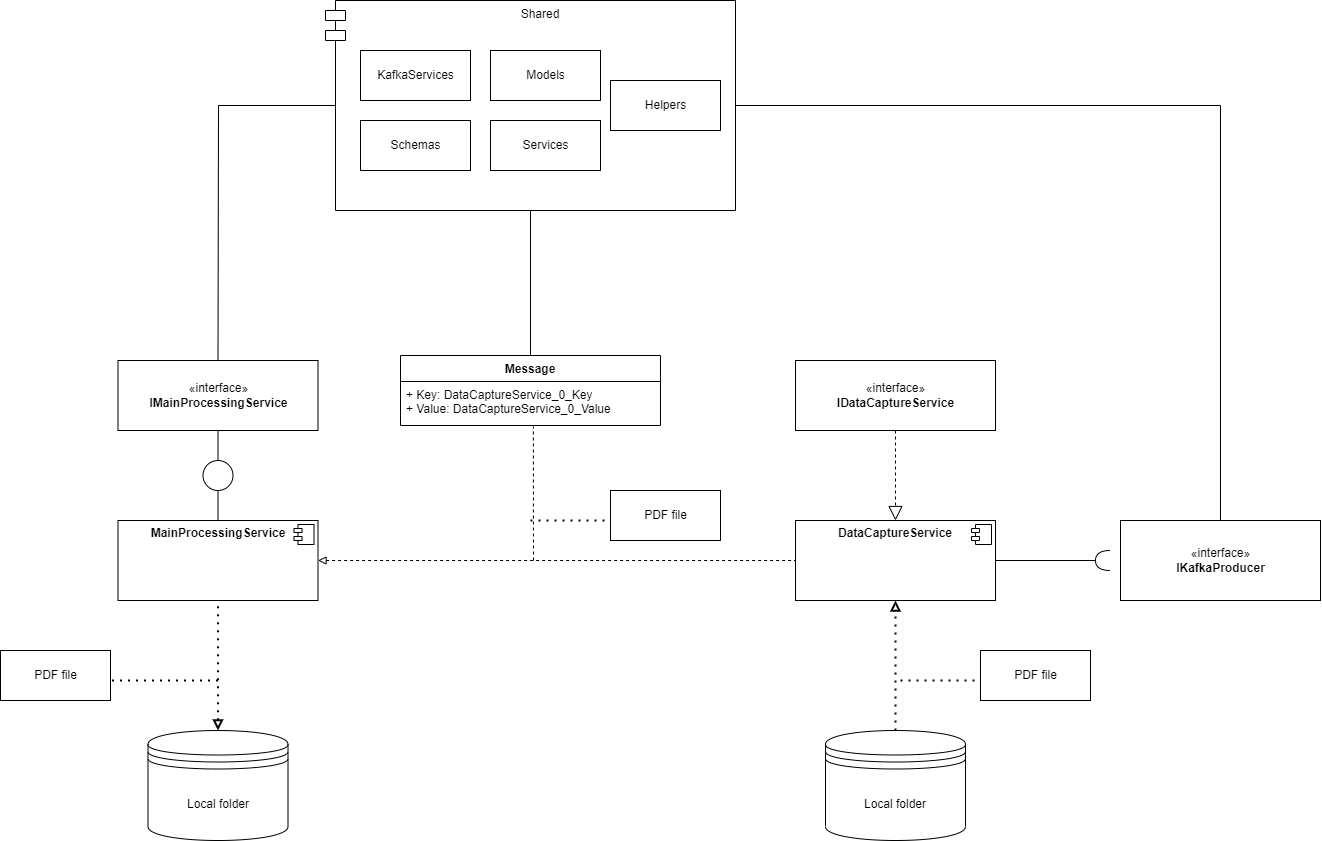

The diagram above was exported from draw.io. Its source (the exported page's mxGraphModel, read from the mxfile embedded in the PNG):
<mxGraphModel dx="1665" dy="960" grid="1" gridSize="10" guides="1" tooltips="1" connect="1" arrows="1" fold="1" page="1" pageScale="1" pageWidth="850" pageHeight="1100" math="0" shadow="0">
  <root>
    <mxCell id="0" />
    <mxCell id="1" parent="0" />
    <mxCell id="zHwYIVX3YcYWd2O_J_Fz-1" value="&lt;p style=&quot;margin:0px;margin-top:6px;text-align:center;&quot;&gt;&lt;b&gt;MainProcessingService&lt;/b&gt;&lt;/p&gt;" style="align=left;overflow=fill;html=1;dropTarget=0;" parent="1" vertex="1">
      <mxGeometry x="397.5" y="760" width="200" height="80" as="geometry" />
    </mxCell>
    <mxCell id="zHwYIVX3YcYWd2O_J_Fz-2" value="" style="shape=component;jettyWidth=8;jettyHeight=4;" parent="zHwYIVX3YcYWd2O_J_Fz-1" vertex="1">
      <mxGeometry x="1" width="20" height="20" relative="1" as="geometry">
        <mxPoint x="-24" y="4" as="offset" />
      </mxGeometry>
    </mxCell>
    <mxCell id="zHwYIVX3YcYWd2O_J_Fz-3" value="«interface»&lt;br&gt;&lt;b&gt;IMainProcessingService&lt;/b&gt;" style="html=1;" parent="1" vertex="1">
      <mxGeometry x="397.5" y="600" width="200" height="70" as="geometry" />
    </mxCell>
    <mxCell id="zHwYIVX3YcYWd2O_J_Fz-6" value="&lt;p style=&quot;margin:0px;margin-top:6px;text-align:center;&quot;&gt;&lt;b&gt;DataCaptureService&lt;/b&gt;&lt;/p&gt;" style="align=left;overflow=fill;html=1;dropTarget=0;" parent="1" vertex="1">
      <mxGeometry x="1075" y="760" width="200" height="80" as="geometry" />
    </mxCell>
    <mxCell id="zHwYIVX3YcYWd2O_J_Fz-7" value="" style="shape=component;jettyWidth=8;jettyHeight=4;" parent="zHwYIVX3YcYWd2O_J_Fz-6" vertex="1">
      <mxGeometry x="1" width="20" height="20" relative="1" as="geometry">
        <mxPoint x="-24" y="4" as="offset" />
      </mxGeometry>
    </mxCell>
    <mxCell id="zHwYIVX3YcYWd2O_J_Fz-8" value="«interface»&lt;br&gt;&lt;b&gt;IDataCaptureService&lt;/b&gt;" style="html=1;" parent="1" vertex="1">
      <mxGeometry x="1075" y="600" width="200" height="70" as="geometry" />
    </mxCell>
    <mxCell id="zHwYIVX3YcYWd2O_J_Fz-9" value="" style="endArrow=block;dashed=1;endFill=0;endSize=12;html=1;rounded=0;exitX=0.5;exitY=1;exitDx=0;exitDy=0;entryX=0.5;entryY=0;entryDx=0;entryDy=0;" parent="1" source="zHwYIVX3YcYWd2O_J_Fz-8" target="zHwYIVX3YcYWd2O_J_Fz-6" edge="1">
      <mxGeometry width="160" relative="1" as="geometry">
        <mxPoint x="1135" y="810" as="sourcePoint" />
        <mxPoint x="1295" y="810" as="targetPoint" />
      </mxGeometry>
    </mxCell>
    <mxCell id="zHwYIVX3YcYWd2O_J_Fz-11" value="Shared" style="shape=module;align=left;spacingLeft=20;align=center;verticalAlign=top;" parent="1" vertex="1">
      <mxGeometry x="605" y="240" width="410" height="210" as="geometry" />
    </mxCell>
    <mxCell id="zHwYIVX3YcYWd2O_J_Fz-21" value="" style="ellipse;whiteSpace=wrap;html=1;aspect=fixed;" parent="1" vertex="1">
      <mxGeometry x="482.5" y="700" width="30" height="30" as="geometry" />
    </mxCell>
    <mxCell id="zHwYIVX3YcYWd2O_J_Fz-22" value="" style="endArrow=none;html=1;rounded=0;entryX=0.5;entryY=1;entryDx=0;entryDy=0;exitX=0.5;exitY=0;exitDx=0;exitDy=0;" parent="1" source="zHwYIVX3YcYWd2O_J_Fz-21" target="zHwYIVX3YcYWd2O_J_Fz-3" edge="1">
      <mxGeometry width="50" height="50" relative="1" as="geometry">
        <mxPoint x="497.5" y="690" as="sourcePoint" />
        <mxPoint x="537.5" y="650" as="targetPoint" />
      </mxGeometry>
    </mxCell>
    <mxCell id="zHwYIVX3YcYWd2O_J_Fz-23" value="" style="endArrow=none;html=1;rounded=0;exitX=0.5;exitY=0;exitDx=0;exitDy=0;entryX=0.5;entryY=1;entryDx=0;entryDy=0;" parent="1" source="zHwYIVX3YcYWd2O_J_Fz-1" target="zHwYIVX3YcYWd2O_J_Fz-21" edge="1">
      <mxGeometry width="50" height="50" relative="1" as="geometry">
        <mxPoint x="487.5" y="760" as="sourcePoint" />
        <mxPoint x="537.5" y="710" as="targetPoint" />
      </mxGeometry>
    </mxCell>
    <mxCell id="zHwYIVX3YcYWd2O_J_Fz-25" value="«interface»&lt;br&gt;&lt;b&gt;IKafkaProducer&lt;/b&gt;" style="html=1;" parent="1" vertex="1">
      <mxGeometry x="1400" y="760" width="200" height="80" as="geometry" />
    </mxCell>
    <mxCell id="zHwYIVX3YcYWd2O_J_Fz-29" value="" style="shape=requiredInterface;html=1;verticalLabelPosition=bottom;sketch=0;rotation=-180;" parent="1" vertex="1">
      <mxGeometry x="1375" y="790" width="15" height="20" as="geometry" />
    </mxCell>
    <mxCell id="zHwYIVX3YcYWd2O_J_Fz-30" value="" style="endArrow=none;html=1;rounded=0;entryX=1;entryY=0.5;entryDx=0;entryDy=0;entryPerimeter=0;exitX=1;exitY=0.5;exitDx=0;exitDy=0;" parent="1" source="zHwYIVX3YcYWd2O_J_Fz-6" target="zHwYIVX3YcYWd2O_J_Fz-29" edge="1">
      <mxGeometry width="50" height="50" relative="1" as="geometry">
        <mxPoint x="1240" y="799" as="sourcePoint" />
        <mxPoint x="1350" y="799" as="targetPoint" />
      </mxGeometry>
    </mxCell>
    <mxCell id="zHwYIVX3YcYWd2O_J_Fz-37" value="Local folder" style="shape=datastore;whiteSpace=wrap;html=1;" parent="1" vertex="1">
      <mxGeometry x="1105" y="970" width="140" height="110" as="geometry" />
    </mxCell>
    <mxCell id="zHwYIVX3YcYWd2O_J_Fz-40" value="" style="endArrow=block;dashed=1;html=1;dashPattern=1 3;strokeWidth=2;rounded=0;entryX=0.5;entryY=1;entryDx=0;entryDy=0;startArrow=none;startFill=0;endFill=0;" parent="1" source="zHwYIVX3YcYWd2O_J_Fz-37" target="zHwYIVX3YcYWd2O_J_Fz-6" edge="1">
      <mxGeometry width="50" height="50" relative="1" as="geometry">
        <mxPoint x="1120" y="930" as="sourcePoint" />
        <mxPoint x="1170" y="880" as="targetPoint" />
      </mxGeometry>
    </mxCell>
    <mxCell id="zHwYIVX3YcYWd2O_J_Fz-41" value="PDF file" style="html=1;" parent="1" vertex="1">
      <mxGeometry x="1260" y="890" width="110" height="50" as="geometry" />
    </mxCell>
    <mxCell id="zHwYIVX3YcYWd2O_J_Fz-42" value="" style="endArrow=none;dashed=1;html=1;dashPattern=1 3;strokeWidth=2;rounded=0;entryX=-0.011;entryY=0.6;entryDx=0;entryDy=0;entryPerimeter=0;" parent="1" target="zHwYIVX3YcYWd2O_J_Fz-41" edge="1">
      <mxGeometry width="50" height="50" relative="1" as="geometry">
        <mxPoint x="1180" y="920" as="sourcePoint" />
        <mxPoint x="1250" y="920" as="targetPoint" />
      </mxGeometry>
    </mxCell>
    <mxCell id="zHwYIVX3YcYWd2O_J_Fz-43" value="Local folder" style="shape=datastore;whiteSpace=wrap;html=1;" parent="1" vertex="1">
      <mxGeometry x="427.5" y="970" width="140" height="110" as="geometry" />
    </mxCell>
    <mxCell id="zHwYIVX3YcYWd2O_J_Fz-44" value="" style="endArrow=none;dashed=1;html=1;dashPattern=1 3;strokeWidth=2;rounded=0;entryX=0.5;entryY=1;entryDx=0;entryDy=0;startArrow=block;startFill=0;endFill=0;" parent="1" source="zHwYIVX3YcYWd2O_J_Fz-43" edge="1">
      <mxGeometry width="50" height="50" relative="1" as="geometry">
        <mxPoint x="442.5" y="930" as="sourcePoint" />
        <mxPoint x="497.5" y="840" as="targetPoint" />
      </mxGeometry>
    </mxCell>
    <mxCell id="zHwYIVX3YcYWd2O_J_Fz-45" value="PDF file" style="html=1;" parent="1" vertex="1">
      <mxGeometry x="280" y="890" width="110" height="50" as="geometry" />
    </mxCell>
    <mxCell id="zHwYIVX3YcYWd2O_J_Fz-46" value="" style="endArrow=none;dashed=1;html=1;dashPattern=1 3;strokeWidth=2;rounded=0;" parent="1" edge="1">
      <mxGeometry width="50" height="50" relative="1" as="geometry">
        <mxPoint x="497.5" y="920" as="sourcePoint" />
        <mxPoint x="387.5" y="920" as="targetPoint" />
      </mxGeometry>
    </mxCell>
    <mxCell id="zHwYIVX3YcYWd2O_J_Fz-48" value="" style="endArrow=none;dashed=1;html=1;rounded=0;exitX=1;exitY=0.5;exitDx=0;exitDy=0;entryX=0;entryY=0.5;entryDx=0;entryDy=0;startArrow=block;startFill=0;" parent="1" source="zHwYIVX3YcYWd2O_J_Fz-1" target="zHwYIVX3YcYWd2O_J_Fz-6" edge="1">
      <mxGeometry width="50" height="50" relative="1" as="geometry">
        <mxPoint x="730" y="870" as="sourcePoint" />
        <mxPoint x="780" y="820" as="targetPoint" />
      </mxGeometry>
    </mxCell>
    <mxCell id="zHwYIVX3YcYWd2O_J_Fz-50" value="" style="endArrow=none;dashed=1;html=1;rounded=0;entryX=0.511;entryY=1.025;entryDx=0;entryDy=0;entryPerimeter=0;" parent="1" target="zHwYIVX3YcYWd2O_J_Fz-54" edge="1">
      <mxGeometry width="50" height="50" relative="1" as="geometry">
        <mxPoint x="813" y="800" as="sourcePoint" />
        <mxPoint x="820" y="720" as="targetPoint" />
      </mxGeometry>
    </mxCell>
    <mxCell id="zHwYIVX3YcYWd2O_J_Fz-53" value="Message" style="swimlane;fontStyle=1;align=center;verticalAlign=top;childLayout=stackLayout;horizontal=1;startSize=26;horizontalStack=0;resizeParent=1;resizeParentMax=0;resizeLast=0;collapsible=1;marginBottom=0;" parent="1" vertex="1">
      <mxGeometry x="680" y="595" width="260" height="70" as="geometry" />
    </mxCell>
    <mxCell id="zHwYIVX3YcYWd2O_J_Fz-54" value="+ Key: DataCaptureService_0_Key&#10;+ Value: DataCaptureService_0_Value" style="text;strokeColor=none;fillColor=none;align=left;verticalAlign=top;spacingLeft=4;spacingRight=4;overflow=hidden;rotatable=0;points=[[0,0.5],[1,0.5]];portConstraint=eastwest;" parent="zHwYIVX3YcYWd2O_J_Fz-53" vertex="1">
      <mxGeometry y="26" width="260" height="44" as="geometry" />
    </mxCell>
    <mxCell id="zHwYIVX3YcYWd2O_J_Fz-57" value="PDF file" style="html=1;" parent="1" vertex="1">
      <mxGeometry x="890" y="730" width="110" height="50" as="geometry" />
    </mxCell>
    <mxCell id="zHwYIVX3YcYWd2O_J_Fz-58" value="" style="endArrow=none;dashed=1;html=1;dashPattern=1 3;strokeWidth=2;rounded=0;entryX=-0.011;entryY=0.6;entryDx=0;entryDy=0;entryPerimeter=0;" parent="1" target="zHwYIVX3YcYWd2O_J_Fz-57" edge="1">
      <mxGeometry width="50" height="50" relative="1" as="geometry">
        <mxPoint x="810" y="760" as="sourcePoint" />
        <mxPoint x="880" y="760" as="targetPoint" />
      </mxGeometry>
    </mxCell>
    <mxCell id="zHwYIVX3YcYWd2O_J_Fz-59" value="KafkaServices" style="html=1;" parent="1" vertex="1">
      <mxGeometry x="640" y="290" width="110" height="50" as="geometry" />
    </mxCell>
    <mxCell id="zHwYIVX3YcYWd2O_J_Fz-60" value="Schemas" style="html=1;" parent="1" vertex="1">
      <mxGeometry x="640" y="360" width="110" height="50" as="geometry" />
    </mxCell>
    <mxCell id="zHwYIVX3YcYWd2O_J_Fz-61" value="Models" style="html=1;" parent="1" vertex="1">
      <mxGeometry x="770" y="290" width="110" height="50" as="geometry" />
    </mxCell>
    <mxCell id="zHwYIVX3YcYWd2O_J_Fz-62" value="Services" style="html=1;" parent="1" vertex="1">
      <mxGeometry x="770" y="360" width="110" height="50" as="geometry" />
    </mxCell>
    <mxCell id="zHwYIVX3YcYWd2O_J_Fz-63" value="Helpers" style="html=1;" parent="1" vertex="1">
      <mxGeometry x="890" y="320" width="110" height="50" as="geometry" />
    </mxCell>
    <mxCell id="zHwYIVX3YcYWd2O_J_Fz-64" value="" style="endArrow=none;endFill=0;endSize=12;html=1;rounded=0;exitX=0.5;exitY=0;exitDx=0;exitDy=0;entryX=1;entryY=0.5;entryDx=0;entryDy=0;" parent="1" source="zHwYIVX3YcYWd2O_J_Fz-25" target="zHwYIVX3YcYWd2O_J_Fz-11" edge="1">
      <mxGeometry width="160" relative="1" as="geometry">
        <mxPoint x="870" y="650" as="sourcePoint" />
        <mxPoint x="1030" y="650" as="targetPoint" />
        <Array as="points">
          <mxPoint x="1500" y="345" />
        </Array>
      </mxGeometry>
    </mxCell>
    <mxCell id="zHwYIVX3YcYWd2O_J_Fz-67" value="" style="endArrow=none;html=1;rounded=0;exitX=0.5;exitY=0;exitDx=0;exitDy=0;entryX=0;entryY=0.5;entryDx=10;entryDy=0;entryPerimeter=0;" parent="1" source="zHwYIVX3YcYWd2O_J_Fz-3" target="zHwYIVX3YcYWd2O_J_Fz-11" edge="1">
      <mxGeometry width="50" height="50" relative="1" as="geometry">
        <mxPoint x="890" y="720" as="sourcePoint" />
        <mxPoint x="940" y="670" as="targetPoint" />
        <Array as="points">
          <mxPoint x="498" y="345" />
        </Array>
      </mxGeometry>
    </mxCell>
    <mxCell id="zHwYIVX3YcYWd2O_J_Fz-68" value="" style="endArrow=none;html=1;rounded=0;exitX=0.5;exitY=0;exitDx=0;exitDy=0;entryX=0.5;entryY=1;entryDx=0;entryDy=0;" parent="1" source="zHwYIVX3YcYWd2O_J_Fz-53" target="zHwYIVX3YcYWd2O_J_Fz-11" edge="1">
      <mxGeometry width="50" height="50" relative="1" as="geometry">
        <mxPoint x="890" y="610" as="sourcePoint" />
        <mxPoint x="940" y="560" as="targetPoint" />
      </mxGeometry>
    </mxCell>
  </root>
</mxGraphModel>